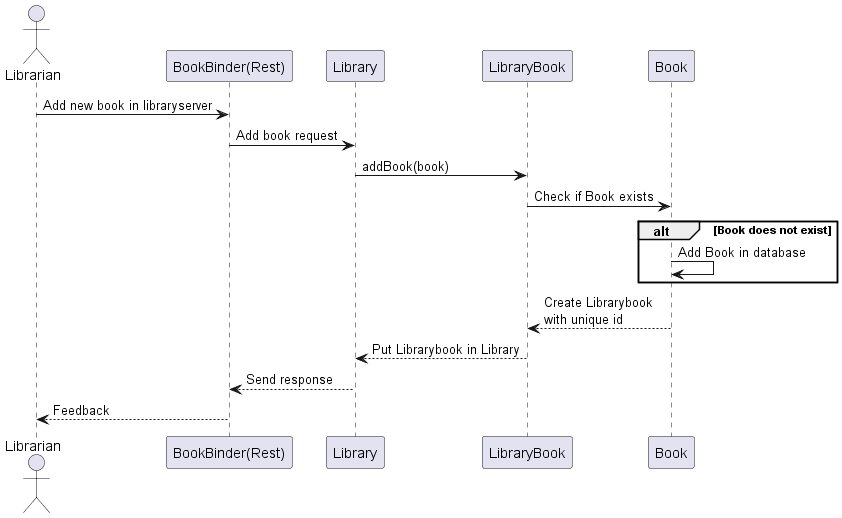

The diagram above was rendered by PlantUML. Its source (embedded in the PNG):
@startuml sequenceDiagram
    actor Librarian
    Librarian -> "BookBinder(Rest)": Add new book in libraryserver
    "BookBinder(Rest)" -> Library: Add book request
    Library -> LibraryBook: addBook(book)
    LibraryBook -> Book: Check if Book exists
    alt Book does not exist
        Book -> Book: Add Book in database
    end
    Book --> LibraryBook: Create Librarybook \nwith unique id 
    LibraryBook --> Library: Put Librarybook in Library
    Library --> "BookBinder(Rest)": Send response
    "BookBinder(Rest)" --> Librarian: Feedback
@enduml